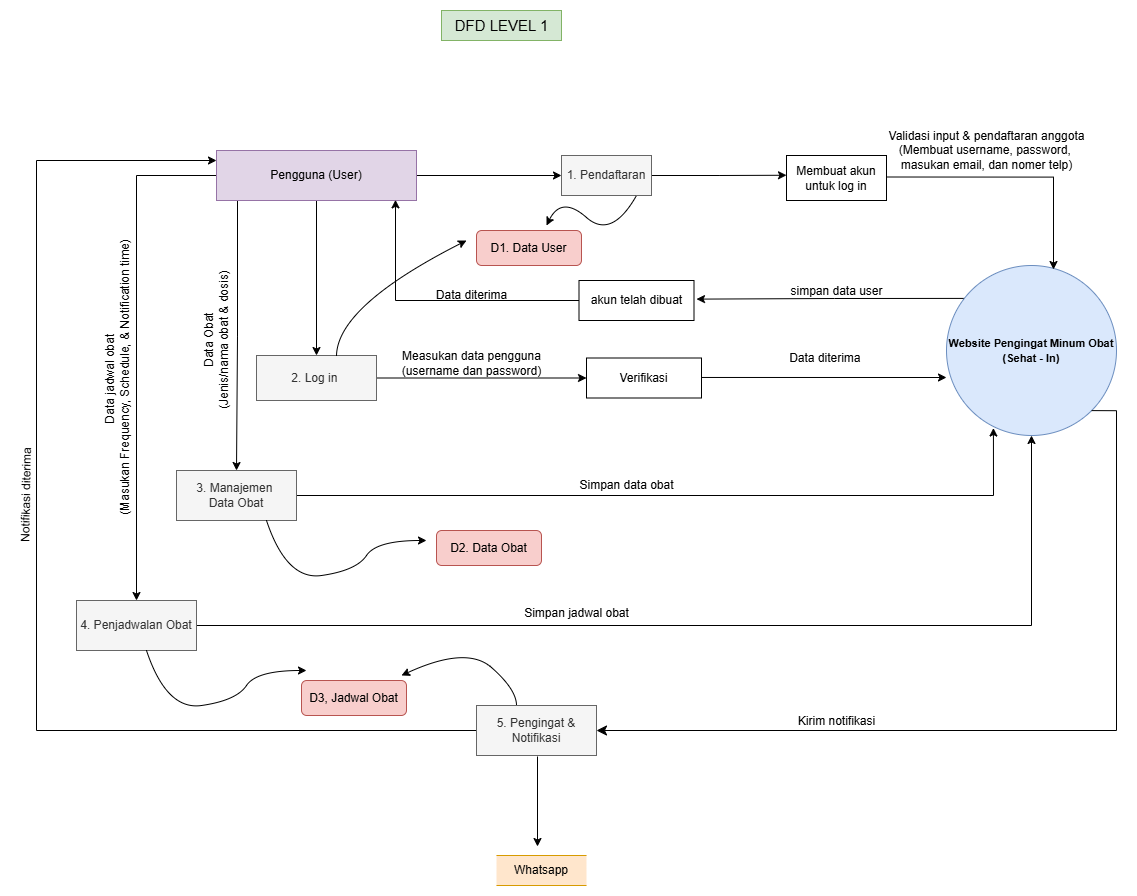

The diagram above was exported from draw.io. Its source (the exported page's mxGraphModel, read from the mxfile embedded in the PNG):
<mxGraphModel dx="3150" dy="902" grid="1" gridSize="10" guides="1" tooltips="1" connect="1" arrows="1" fold="1" page="1" pageScale="1" pageWidth="1100" pageHeight="850" background="none" math="0" shadow="0">
  <root>
    <mxCell id="0" />
    <mxCell id="1" parent="0" />
    <mxCell id="2" parent="1" style="text;html=1;align=center;verticalAlign=middle;resizable=0;points=[];autosize=1;strokeColor=#82b366;fillColor=#d5e8d4;" value="&lt;font style=&quot;font-size: 15px;&quot;&gt;DFD LEVEL 1&lt;/font&gt;" vertex="1">
      <mxGeometry height="30" width="120" x="235" y="930" as="geometry" />
    </mxCell>
    <mxCell id="3" edge="1" parent="1" source="7" style="edgeStyle=orthogonalEdgeStyle;rounded=0;orthogonalLoop=1;jettySize=auto;html=1;exitX=1;exitY=0.5;exitDx=0;exitDy=0;entryX=0;entryY=0.5;entryDx=0;entryDy=0;" target="9">
      <mxGeometry relative="1" as="geometry">
        <mxPoint x="350" y="1095" as="targetPoint" />
      </mxGeometry>
    </mxCell>
    <mxCell id="4" edge="1" parent="1" source="7" style="edgeStyle=orthogonalEdgeStyle;rounded=0;orthogonalLoop=1;jettySize=auto;html=1;exitX=0.5;exitY=1;exitDx=0;exitDy=0;" target="14">
      <mxGeometry relative="1" as="geometry">
        <mxPoint x="110.46153846153834" y="1280.0000000000002" as="targetPoint" />
      </mxGeometry>
    </mxCell>
    <mxCell id="5" edge="1" parent="1" style="edgeStyle=orthogonalEdgeStyle;rounded=0;orthogonalLoop=1;jettySize=auto;html=1;exitX=0.25;exitY=1;exitDx=0;exitDy=0;" target="25">
      <mxGeometry relative="1" as="geometry">
        <mxPoint x="31" y="1120.0000000000002" as="sourcePoint" />
        <mxPoint x="30.666666666666742" y="1420" as="targetPoint" />
      </mxGeometry>
    </mxCell>
    <mxCell id="6" edge="1" parent="1" source="7" style="edgeStyle=orthogonalEdgeStyle;rounded=0;orthogonalLoop=1;jettySize=auto;html=1;exitX=0;exitY=0.5;exitDx=0;exitDy=0;">
      <mxGeometry relative="1" as="geometry">
        <mxPoint x="-70" y="1520" as="targetPoint" />
      </mxGeometry>
    </mxCell>
    <mxCell id="7" parent="1" style="rounded=0;whiteSpace=wrap;html=1;fillColor=#e1d5e7;strokeColor=#9673a6;" value="Pengguna (User)" vertex="1">
      <mxGeometry height="50" width="200" x="10" y="1070" as="geometry" />
    </mxCell>
    <mxCell id="8" edge="1" parent="1" source="9" style="edgeStyle=orthogonalEdgeStyle;rounded=0;orthogonalLoop=1;jettySize=auto;html=1;exitX=1;exitY=0.5;exitDx=0;exitDy=0;">
      <mxGeometry relative="1" as="geometry">
        <mxPoint x="580" y="1094.75" as="targetPoint" />
      </mxGeometry>
    </mxCell>
    <mxCell id="9" parent="1" style="rounded=0;whiteSpace=wrap;html=1;fillColor=#f5f5f5;strokeColor=#666666;fontColor=#333333;" value="1. Pendaftaran" vertex="1">
      <mxGeometry height="40" width="90" x="355" y="1075" as="geometry" />
    </mxCell>
    <mxCell id="10" parent="1" style="rounded=0;whiteSpace=wrap;html=1;" value="Membuat akun untuk log in" vertex="1">
      <mxGeometry height="45" width="100" x="580" y="1075" as="geometry" />
    </mxCell>
    <mxCell id="11" parent="1" style="rounded=0;whiteSpace=wrap;html=1;" value="akun telah dibuat" vertex="1">
      <mxGeometry height="40" width="115" x="372.5" y="1200" as="geometry" />
    </mxCell>
    <mxCell id="12" parent="1" style="text;html=1;align=center;verticalAlign=middle;resizable=0;points=[];autosize=1;strokeColor=none;fillColor=none;rotation=0;" value="Data diterima" vertex="1">
      <mxGeometry height="30" width="90" x="220" y="1200" as="geometry" />
    </mxCell>
    <mxCell id="13" edge="1" parent="1" source="14" style="edgeStyle=orthogonalEdgeStyle;rounded=0;orthogonalLoop=1;jettySize=auto;html=1;exitX=1;exitY=0.5;exitDx=0;exitDy=0;entryX=0;entryY=0.5;entryDx=0;entryDy=0;" target="20">
      <mxGeometry relative="1" as="geometry">
        <mxPoint x="270" y="1296.7692307692307" as="targetPoint" />
      </mxGeometry>
    </mxCell>
    <mxCell id="14" parent="1" style="rounded=0;whiteSpace=wrap;html=1;fillColor=#f5f5f5;strokeColor=#666666;fontColor=#333333;" value="2. Log in&amp;nbsp;" vertex="1">
      <mxGeometry height="45" width="120" x="50" y="1275" as="geometry" />
    </mxCell>
    <mxCell id="15" edge="1" parent="1" style="edgeStyle=orthogonalEdgeStyle;rounded=0;orthogonalLoop=1;jettySize=auto;html=1;exitX=0;exitY=0;exitDx=0;exitDy=0;">
      <mxGeometry relative="1" as="geometry">
        <mxPoint x="764.8959235991417" y="1217.895923599142" as="sourcePoint" />
        <mxPoint x="490" y="1218.6153846153845" as="targetPoint" />
      </mxGeometry>
    </mxCell>
    <mxCell id="16" parent="1" style="ellipse;whiteSpace=wrap;html=1;aspect=fixed;fillColor=#dae8fc;strokeColor=#6c8ebf;" value="&lt;b&gt;&lt;font style=&quot;font-size: 11px;&quot;&gt;Website Pengingat Minum Obat (Sehat - In)&lt;/font&gt;&lt;/b&gt;" vertex="1">
      <mxGeometry height="170" width="170" x="740" y="1185" as="geometry" />
    </mxCell>
    <mxCell id="17" edge="1" parent="1" style="edgeStyle=orthogonalEdgeStyle;rounded=0;orthogonalLoop=1;jettySize=auto;html=1;exitX=1;exitY=0.5;exitDx=0;exitDy=0;">
      <mxGeometry relative="1" as="geometry">
        <mxPoint x="680" y="1096.5000000000002" as="sourcePoint" />
        <mxPoint x="847" y="1189" as="targetPoint" />
      </mxGeometry>
    </mxCell>
    <mxCell id="18" parent="1" style="text;html=1;align=center;verticalAlign=middle;resizable=0;points=[];autosize=1;strokeColor=none;fillColor=none;" value="&lt;font&gt;Validasi input &amp;amp;&amp;nbsp;&lt;/font&gt;&lt;span style=&quot;background-color: transparent; color: light-dark(rgb(0, 0, 0), rgb(255, 255, 255));&quot;&gt;pendaftaran anggota&lt;/span&gt;&lt;div&gt;&lt;font&gt;(Membuat username, password,&amp;nbsp;&lt;/font&gt;&lt;/div&gt;&lt;div&gt;&lt;font&gt;masukan email, dan nomer telp)&lt;/font&gt;&lt;/div&gt;" vertex="1">
      <mxGeometry height="60" width="220" x="670" y="1040" as="geometry" />
    </mxCell>
    <mxCell id="19" edge="1" parent="1" style="edgeStyle=orthogonalEdgeStyle;rounded=0;orthogonalLoop=1;jettySize=auto;html=1;exitX=1;exitY=0.5;exitDx=0;exitDy=0;">
      <mxGeometry relative="1" as="geometry">
        <mxPoint x="495" y="1296.97" as="sourcePoint" />
        <mxPoint x="740" y="1297" as="targetPoint" />
      </mxGeometry>
    </mxCell>
    <mxCell id="20" parent="1" style="rounded=0;whiteSpace=wrap;html=1;" value="Verifikasi" vertex="1">
      <mxGeometry height="40" width="115" x="380" y="1277.5" as="geometry" />
    </mxCell>
    <mxCell id="21" parent="1" style="text;html=1;align=center;verticalAlign=middle;resizable=0;points=[];autosize=1;strokeColor=none;fillColor=none;" value="Measukan data pengguna&lt;div&gt;(username dan password)&lt;/div&gt;" vertex="1">
      <mxGeometry height="40" width="160" x="185" y="1263" as="geometry" />
    </mxCell>
    <mxCell id="22" parent="1" style="text;html=1;align=center;verticalAlign=middle;resizable=0;points=[];autosize=1;strokeColor=none;fillColor=none;rotation=0;" value="Data diterima&amp;nbsp;" vertex="1">
      <mxGeometry height="30" width="100" x="570" y="1263" as="geometry" />
    </mxCell>
    <mxCell id="23" parent="1" style="text;html=1;align=center;verticalAlign=middle;resizable=0;points=[];autosize=1;strokeColor=none;fillColor=none;" value="simpan data user" vertex="1">
      <mxGeometry height="30" width="120" x="570" y="1196" as="geometry" />
    </mxCell>
    <mxCell id="24" edge="1" parent="1" source="25" style="edgeStyle=orthogonalEdgeStyle;rounded=0;orthogonalLoop=1;jettySize=auto;html=1;exitX=1;exitY=0.5;exitDx=0;exitDy=0;entryX=0.276;entryY=0.956;entryDx=0;entryDy=0;entryPerimeter=0;" target="16">
      <mxGeometry relative="1" as="geometry">
        <mxPoint x="280" y="1414.666666666667" as="targetPoint" />
      </mxGeometry>
    </mxCell>
    <mxCell id="25" parent="1" style="rounded=0;whiteSpace=wrap;html=1;fillColor=#f5f5f5;fontColor=#333333;strokeColor=#666666;" value="3. Manajemen&amp;nbsp;&lt;div&gt;Data Obat&lt;/div&gt;" vertex="1">
      <mxGeometry height="50" width="120" x="-30" y="1390" as="geometry" />
    </mxCell>
    <mxCell id="26" parent="1" style="text;html=1;align=center;verticalAlign=middle;resizable=0;points=[];autosize=1;strokeColor=none;fillColor=none;rotation=-90;" value="Data Obat&lt;br&gt;(Jenis/nama obat &amp;amp; dosis)" vertex="1">
      <mxGeometry height="40" width="160" x="-70" y="1240" as="geometry" />
    </mxCell>
    <mxCell id="27" parent="1" style="text;html=1;align=center;verticalAlign=middle;resizable=0;points=[];autosize=1;strokeColor=none;fillColor=none;" value="Simpan data obat" vertex="1">
      <mxGeometry height="30" width="120" x="360" y="1390" as="geometry" />
    </mxCell>
    <mxCell id="28" edge="1" parent="1" source="29" style="edgeStyle=orthogonalEdgeStyle;rounded=0;orthogonalLoop=1;jettySize=auto;html=1;exitX=1;exitY=0.5;exitDx=0;exitDy=0;entryX=0.5;entryY=1;entryDx=0;entryDy=0;" target="16">
      <mxGeometry relative="1" as="geometry">
        <mxPoint x="290" y="1544.666666666667" as="targetPoint" />
      </mxGeometry>
    </mxCell>
    <mxCell id="29" parent="1" style="rounded=0;whiteSpace=wrap;html=1;fillColor=#f5f5f5;fontColor=#333333;strokeColor=#666666;" value="4. Penjadwalan Obat" vertex="1">
      <mxGeometry height="50" width="120" x="-130" y="1520" as="geometry" />
    </mxCell>
    <mxCell id="30" parent="1" style="text;html=1;align=center;verticalAlign=middle;resizable=0;points=[];autosize=1;strokeColor=none;fillColor=none;rotation=-90;" value="Data jadwal obat&amp;nbsp;&lt;br&gt;(Masukan Frequency, Schedule, &amp;amp; Notification time)" vertex="1">
      <mxGeometry height="40" width="300" x="-240" y="1277.5" as="geometry" />
    </mxCell>
    <mxCell id="31" parent="1" style="text;html=1;align=center;verticalAlign=middle;resizable=0;points=[];autosize=1;strokeColor=none;fillColor=none;" value="Simpan jadwal obat" vertex="1">
      <mxGeometry height="30" width="130" x="305" y="1518" as="geometry" />
    </mxCell>
    <mxCell id="32" edge="1" parent="1" source="33" style="edgeStyle=orthogonalEdgeStyle;rounded=0;orthogonalLoop=1;jettySize=auto;html=1;exitX=0;exitY=0.5;exitDx=0;exitDy=0;">
      <mxGeometry relative="1" as="geometry">
        <Array as="points">
          <mxPoint x="-170" y="1650" />
          <mxPoint x="-170" y="1080" />
          <mxPoint x="10" y="1080" />
        </Array>
        <mxPoint x="10" y="1080" as="targetPoint" />
      </mxGeometry>
    </mxCell>
    <mxCell id="33" parent="1" style="rounded=0;whiteSpace=wrap;html=1;fillColor=#f5f5f5;fontColor=#333333;strokeColor=#666666;" value="5. Pengingat &amp;amp; Notifikasi" vertex="1">
      <mxGeometry height="50" width="120" x="270" y="1625" as="geometry" />
    </mxCell>
    <mxCell id="34" parent="1" style="text;html=1;align=center;verticalAlign=middle;resizable=0;points=[];autosize=1;strokeColor=none;fillColor=none;" value="Kirim notifikasi" vertex="1">
      <mxGeometry height="30" width="100" x="580" y="1626" as="geometry" />
    </mxCell>
    <mxCell id="35" edge="1" parent="1" style="endArrow=classic;html=1;rounded=0;" value="">
      <mxGeometry height="50" relative="1" width="50" as="geometry">
        <mxPoint x="331" y="1676" as="sourcePoint" />
        <mxPoint x="331" y="1766" as="targetPoint" />
      </mxGeometry>
    </mxCell>
    <mxCell id="36" parent="1" style="shape=partialRectangle;whiteSpace=wrap;html=1;left=0;right=0;fillColor=#ffe6cc;strokeColor=#d79b00;" value="Whatsapp" vertex="1">
      <mxGeometry height="30" width="90" x="290" y="1775" as="geometry" />
    </mxCell>
    <mxCell id="37" parent="1" style="text;html=1;align=center;verticalAlign=middle;resizable=0;points=[];autosize=1;strokeColor=none;fillColor=none;rotation=-89;" value="Notifikasi diterima" vertex="1">
      <mxGeometry height="30" width="120" x="-240" y="1400" as="geometry" />
    </mxCell>
    <mxCell id="38" edge="1" parent="1" source="16" style="edgeStyle=segmentEdgeStyle;endArrow=classic;html=1;curved=0;rounded=0;endSize=8;startSize=8;entryX=1;entryY=0.5;entryDx=0;entryDy=0;exitX=1;exitY=1;exitDx=0;exitDy=0;" target="33" value="">
      <mxGeometry height="50" relative="1" width="50" as="geometry">
        <Array as="points">
          <mxPoint x="910" y="1330" />
          <mxPoint x="910" y="1650" />
        </Array>
        <mxPoint x="910" y="1646" as="sourcePoint" />
        <mxPoint x="435" y="1636" as="targetPoint" />
      </mxGeometry>
    </mxCell>
    <mxCell id="39" edge="1" parent="1" source="11" style="edgeStyle=orthogonalEdgeStyle;rounded=0;orthogonalLoop=1;jettySize=auto;html=1;exitX=0;exitY=0.5;exitDx=0;exitDy=0;entryX=0.895;entryY=0.987;entryDx=0;entryDy=0;entryPerimeter=0;" target="7">
      <mxGeometry relative="1" as="geometry" />
    </mxCell>
    <mxCell id="40" edge="1" parent="1" style="curved=1;endArrow=classic;html=1;rounded=0;" value="">
      <mxGeometry height="50" relative="1" width="50" as="geometry">
        <Array as="points">
          <mxPoint x="130" y="1226" />
        </Array>
        <mxPoint x="130" y="1276" as="sourcePoint" />
        <mxPoint x="260" y="1160" as="targetPoint" />
      </mxGeometry>
    </mxCell>
    <mxCell id="41" edge="1" parent="1" style="curved=1;endArrow=classic;html=1;rounded=0;" value="">
      <mxGeometry height="50" relative="1" width="50" as="geometry">
        <Array as="points">
          <mxPoint x="405" y="1159" />
          <mxPoint x="355" y="1115" />
        </Array>
        <mxPoint x="430" y="1115" as="sourcePoint" />
        <mxPoint x="340" y="1145" as="targetPoint" />
      </mxGeometry>
    </mxCell>
    <mxCell id="42" parent="1" style="rounded=1;whiteSpace=wrap;html=1;fillColor=#f8cecc;strokeColor=#b85450;" value="D1. Data User" vertex="1">
      <mxGeometry height="35" width="105" x="270" y="1150" as="geometry" />
    </mxCell>
    <mxCell id="43" edge="1" parent="1" style="curved=1;endArrow=classic;html=1;rounded=0;" value="">
      <mxGeometry height="50" relative="1" width="50" as="geometry">
        <Array as="points">
          <mxPoint x="80" y="1500" />
          <mxPoint x="150" y="1490" />
          <mxPoint x="170" y="1460" />
        </Array>
        <mxPoint x="60" y="1440" as="sourcePoint" />
        <mxPoint x="220" y="1460" as="targetPoint" />
      </mxGeometry>
    </mxCell>
    <mxCell id="44" parent="1" style="rounded=1;whiteSpace=wrap;html=1;fillColor=#f8cecc;strokeColor=#b85450;" value="D2. Data Obat" vertex="1">
      <mxGeometry height="35" width="105" x="230" y="1450" as="geometry" />
    </mxCell>
    <mxCell id="45" edge="1" parent="1" style="curved=1;endArrow=classic;html=1;rounded=0;" value="">
      <mxGeometry height="50" relative="1" width="50" as="geometry">
        <Array as="points">
          <mxPoint x="-40" y="1630" />
          <mxPoint x="30" y="1620" />
          <mxPoint x="50" y="1590" />
        </Array>
        <mxPoint x="-60" y="1570" as="sourcePoint" />
        <mxPoint x="100" y="1590" as="targetPoint" />
      </mxGeometry>
    </mxCell>
    <mxCell id="46" edge="1" parent="1" style="curved=1;endArrow=classic;html=1;rounded=0;" value="">
      <mxGeometry height="50" relative="1" width="50" as="geometry">
        <Array as="points">
          <mxPoint x="310" y="1609" />
          <mxPoint x="260" y="1565" />
        </Array>
        <mxPoint x="310" y="1625" as="sourcePoint" />
        <mxPoint x="195" y="1595" as="targetPoint" />
      </mxGeometry>
    </mxCell>
    <mxCell id="47" parent="1" style="rounded=1;whiteSpace=wrap;html=1;fillColor=#f8cecc;strokeColor=#b85450;" value="D3, Jadwal Obat" vertex="1">
      <mxGeometry height="35" width="105" x="95" y="1600" as="geometry" />
    </mxCell>
  </root>
</mxGraphModel>